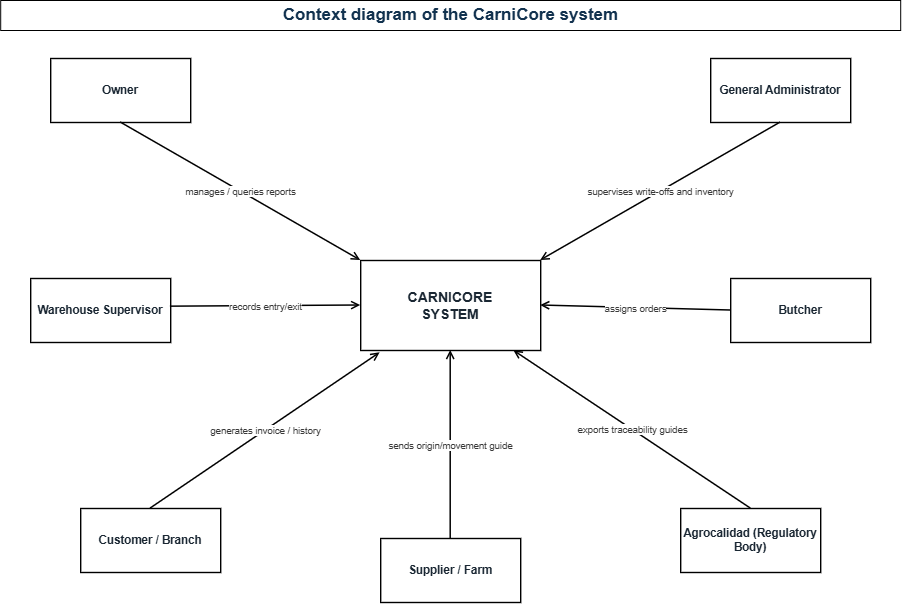

The diagram above was exported from draw.io. Its source (the exported page's mxGraphModel, read from the mxfile embedded in the PNG):
<mxGraphModel dx="1433" dy="842" grid="1" gridSize="10" guides="1" tooltips="1" connect="1" arrows="1" fold="1" page="1" pageScale="1" pageWidth="1800" pageHeight="1200" math="0" shadow="0">
  <root>
    <mxCell id="0" />
    <mxCell id="1" parent="0" />
    <mxCell id="uaenWX9ONqRslT9SA8HU-1" parent="1" style="text;html=1;align=center;verticalAlign=middle;fontSize=17;fontStyle=1;fontColor=#12324f;fillColor=none;strokeColor=#000000;" value="Context diagram of the CarniCore system" vertex="1">
      <mxGeometry height="30" width="900" y="10" as="geometry" />
    </mxCell>
    <mxCell id="uaenWX9ONqRslT9SA8HU-2" parent="1" style="rounded=6;whiteSpace=wrap;html=1;fillColor=none;strokeColor=#000000;strokeWidth=1.4;fontSize=14;fontStyle=1;fontColor=#1a2733;align=center;verticalAlign=middle;" value="CARNICORE&lt;br&gt;SYSTEM" vertex="1">
      <mxGeometry height="90" width="180" x="360" y="270" as="geometry" />
    </mxCell>
    <mxCell id="uaenWX9ONqRslT9SA8HU-3" parent="1" style="rounded=6;whiteSpace=wrap;html=1;fillColor=none;strokeColor=#000000;strokeWidth=1.4;fontSize=11.5;fontStyle=1;fontColor=#1a2733;align=center;verticalAlign=middle;" value="Owner" vertex="1">
      <mxGeometry height="64" width="140" x="50" y="68" as="geometry" />
    </mxCell>
    <mxCell id="uaenWX9ONqRslT9SA8HU-4" parent="1" style="rounded=6;whiteSpace=wrap;html=1;fillColor=none;strokeColor=#000000;strokeWidth=1.4;fontSize=11.5;fontStyle=1;fontColor=#1a2733;align=center;verticalAlign=middle;" value="General Administrator" vertex="1">
      <mxGeometry height="64" width="140" x="710" y="68" as="geometry" />
    </mxCell>
    <mxCell id="uaenWX9ONqRslT9SA8HU-5" parent="1" style="rounded=6;whiteSpace=wrap;html=1;fillColor=none;strokeColor=#000000;strokeWidth=1.4;fontSize=11.5;fontStyle=1;fontColor=#1a2733;align=center;verticalAlign=middle;" value="Warehouse Supervisor" vertex="1">
      <mxGeometry height="64" width="140" x="30" y="288" as="geometry" />
    </mxCell>
    <mxCell id="uaenWX9ONqRslT9SA8HU-6" parent="1" style="rounded=6;whiteSpace=wrap;html=1;fillColor=none;strokeColor=#000000;strokeWidth=1.4;fontSize=11.5;fontStyle=1;fontColor=#1a2733;align=center;verticalAlign=middle;" value="Butcher" vertex="1">
      <mxGeometry height="64" width="140" x="730" y="288" as="geometry" />
    </mxCell>
    <mxCell id="uaenWX9ONqRslT9SA8HU-7" parent="1" style="rounded=6;whiteSpace=wrap;html=1;fillColor=none;strokeColor=#000000;strokeWidth=1.4;fontSize=11.5;fontStyle=1;fontColor=#1a2733;align=center;verticalAlign=middle;" value="Customer / Branch" vertex="1">
      <mxGeometry height="64" width="140" x="80" y="518" as="geometry" />
    </mxCell>
    <mxCell id="uaenWX9ONqRslT9SA8HU-8" parent="1" style="rounded=6;whiteSpace=wrap;html=1;fillColor=none;strokeColor=#000000;strokeWidth=1.4;fontSize=11.5;fontStyle=1;fontColor=#1a2733;align=center;verticalAlign=middle;" value="Agrocalidad (Regulatory Body)" vertex="1">
      <mxGeometry height="64" width="140" x="680" y="518" as="geometry" />
    </mxCell>
    <mxCell id="uaenWX9ONqRslT9SA8HU-9" parent="1" style="rounded=6;whiteSpace=wrap;html=1;fillColor=none;strokeColor=#000000;strokeWidth=1.4;fontSize=11.5;fontStyle=1;fontColor=#1a2733;align=center;verticalAlign=middle;" value="Supplier / Farm" vertex="1">
      <mxGeometry height="64" width="140" x="380" y="548" as="geometry" />
    </mxCell>
    <mxCell id="uaenWX9ONqRslT9SA8HU-10" edge="1" parent="1" source="uaenWX9ONqRslT9SA8HU-3" style="html=1;endArrow=open;endFill=1;rounded=0;strokeColor=#000000;strokeWidth=1.5;fontSize=9.5;fontColor=#3a3a3a;entryX=0;entryY=0;entryDx=0;entryDy=0;exitX=0.5;exitY=1;exitDx=0;exitDy=0;fillColor=none;" target="uaenWX9ONqRslT9SA8HU-2" value="manages / queries reports">
      <mxGeometry relative="1" as="geometry" />
    </mxCell>
    <mxCell id="uaenWX9ONqRslT9SA8HU-11" edge="1" parent="1" source="uaenWX9ONqRslT9SA8HU-4" style="html=1;endArrow=open;endFill=1;rounded=0;strokeColor=#000000;strokeWidth=1.5;fontSize=9.5;fontColor=#3a3a3a;entryX=1;entryY=0;entryDx=0;entryDy=0;exitX=0.5;exitY=1;exitDx=0;exitDy=0;fillColor=none;" target="uaenWX9ONqRslT9SA8HU-2" value="supervises write-offs and inventory">
      <mxGeometry relative="1" as="geometry" />
    </mxCell>
    <mxCell id="uaenWX9ONqRslT9SA8HU-12" edge="1" parent="1" source="uaenWX9ONqRslT9SA8HU-5" style="html=1;endArrow=open;endFill=1;rounded=0;strokeColor=#000000;strokeWidth=1.5;fontSize=9.5;fontColor=#3a3a3a;entryX=0;entryY=0.5;entryDx=0;entryDy=0;exitX=0.998;exitY=0.44;exitDx=0;exitDy=0;exitPerimeter=0;fillColor=none;" target="uaenWX9ONqRslT9SA8HU-2" value="records entry/exit">
      <mxGeometry relative="1" as="geometry" />
    </mxCell>
    <mxCell id="uaenWX9ONqRslT9SA8HU-13" edge="1" parent="1" source="uaenWX9ONqRslT9SA8HU-6" style="html=1;endArrow=open;endFill=1;rounded=0;strokeColor=#000000;strokeWidth=1.5;fontSize=9.5;fontColor=#3a3a3a;entryX=1;entryY=0.5;entryDx=0;entryDy=0;exitX=0;exitY=0.5;exitDx=0;exitDy=0;fillColor=none;" target="uaenWX9ONqRslT9SA8HU-2" value="assigns orders">
      <mxGeometry relative="1" as="geometry" />
    </mxCell>
    <mxCell id="uaenWX9ONqRslT9SA8HU-14" edge="1" parent="1" source="uaenWX9ONqRslT9SA8HU-7" style="html=1;endArrow=open;endFill=1;rounded=0;strokeColor=#000000;strokeWidth=1.5;fontSize=9.5;fontColor=#3a3a3a;entryX=0.108;entryY=1.026;entryDx=0;entryDy=0;entryPerimeter=0;exitX=0.5;exitY=0;exitDx=0;exitDy=0;fillColor=none;" target="uaenWX9ONqRslT9SA8HU-2" value="generates invoice / history">
      <mxGeometry relative="1" as="geometry" />
    </mxCell>
    <mxCell id="uaenWX9ONqRslT9SA8HU-15" edge="1" parent="1" source="uaenWX9ONqRslT9SA8HU-8" style="html=1;endArrow=open;endFill=1;rounded=0;strokeColor=#000000;strokeWidth=1.5;fontSize=9.5;fontColor=#3a3a3a;entryX=0.851;entryY=1.003;entryDx=0;entryDy=0;entryPerimeter=0;exitX=0.5;exitY=0;exitDx=0;exitDy=0;fillColor=none;" target="uaenWX9ONqRslT9SA8HU-2" value="exports traceability guides">
      <mxGeometry relative="1" as="geometry" />
    </mxCell>
    <mxCell id="uaenWX9ONqRslT9SA8HU-16" edge="1" parent="1" source="uaenWX9ONqRslT9SA8HU-9" style="html=1;endArrow=open;endFill=1;rounded=0;strokeColor=#000000;strokeWidth=1.5;fontSize=9.5;fontColor=#3a3a3a;entryX=0.5;entryY=1;entryDx=0;entryDy=0;exitX=0.5;exitY=0;exitDx=0;exitDy=0;fillColor=none;" target="uaenWX9ONqRslT9SA8HU-2" value="sends origin/movement guide">
      <mxGeometry relative="1" as="geometry" />
    </mxCell>
  </root>
</mxGraphModel>